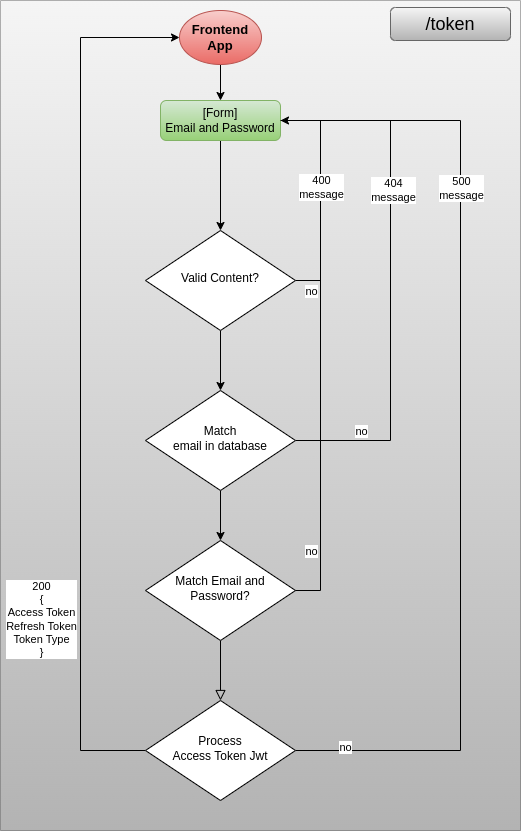

The diagram above was exported from draw.io. Its source (the exported page's mxGraphModel, read from the mxfile embedded in the PNG):
<mxGraphModel dx="1434" dy="709" grid="1" gridSize="10" guides="1" tooltips="1" connect="1" arrows="1" fold="1" page="1" pageScale="1" pageWidth="827" pageHeight="1169" math="0" shadow="0">
  <root>
    <mxCell id="WIyWlLk6GJQsqaUBKTNV-0" />
    <mxCell id="WIyWlLk6GJQsqaUBKTNV-1" parent="WIyWlLk6GJQsqaUBKTNV-0" />
    <mxCell id="JyYdC3uKB0Vs1vUt6AIF-38" value="" style="shape=table;startSize=0;container=1;collapsible=0;childLayout=tableLayout;rounded=0;glass=0;labelBackgroundColor=none;fillColor=#f5f5f5;gradientColor=#b3b3b3;strokeColor=#666666;movable=0;resizable=0;rotatable=0;deletable=0;editable=0;locked=1;connectable=0;" parent="WIyWlLk6GJQsqaUBKTNV-1" vertex="1">
      <mxGeometry width="520" height="830" as="geometry" />
    </mxCell>
    <mxCell id="JyYdC3uKB0Vs1vUt6AIF-39" value="" style="shape=tableRow;horizontal=0;startSize=0;swimlaneHead=0;swimlaneBody=0;strokeColor=inherit;top=0;left=0;bottom=0;right=0;collapsible=0;dropTarget=0;fillColor=none;points=[[0,0.5],[1,0.5]];portConstraint=eastwest;rounded=0;glass=0;labelBackgroundColor=none;fontColor=#000000;" parent="JyYdC3uKB0Vs1vUt6AIF-38" vertex="1">
      <mxGeometry width="520" height="830" as="geometry" />
    </mxCell>
    <mxCell id="JyYdC3uKB0Vs1vUt6AIF-40" value="" style="shape=partialRectangle;html=1;whiteSpace=wrap;connectable=0;strokeColor=#666666;overflow=hidden;fillColor=#f5f5f5;top=0;left=0;bottom=0;right=0;pointerEvents=1;rounded=0;glass=0;labelBackgroundColor=none;gradientColor=#b3b3b3;" parent="JyYdC3uKB0Vs1vUt6AIF-39" vertex="1">
      <mxGeometry width="520" height="830" as="geometry">
        <mxRectangle width="520" height="830" as="alternateBounds" />
      </mxGeometry>
    </mxCell>
    <mxCell id="WIyWlLk6GJQsqaUBKTNV-4" value="" style="rounded=0;html=1;jettySize=auto;orthogonalLoop=1;fontSize=11;endArrow=block;endFill=0;endSize=8;strokeWidth=1;shadow=0;labelBackgroundColor=none;edgeStyle=orthogonalEdgeStyle;fontColor=#000000;" parent="WIyWlLk6GJQsqaUBKTNV-1" source="WIyWlLk6GJQsqaUBKTNV-6" target="WIyWlLk6GJQsqaUBKTNV-10" edge="1">
      <mxGeometry x="-0.1594" y="-10" relative="1" as="geometry">
        <mxPoint as="offset" />
      </mxGeometry>
    </mxCell>
    <mxCell id="WIyWlLk6GJQsqaUBKTNV-6" value="Match Email and Password?" style="rhombus;whiteSpace=wrap;html=1;shadow=0;fontFamily=Helvetica;fontSize=12;align=center;strokeWidth=1;spacing=6;spacingTop=-4;fontColor=#000000;" parent="WIyWlLk6GJQsqaUBKTNV-1" vertex="1">
      <mxGeometry x="145" y="540" width="150" height="100" as="geometry" />
    </mxCell>
    <mxCell id="JyYdC3uKB0Vs1vUt6AIF-0" style="edgeStyle=orthogonalEdgeStyle;rounded=0;orthogonalLoop=1;jettySize=auto;html=1;entryX=1;entryY=0.5;entryDx=0;entryDy=0;exitX=1;exitY=0.5;exitDx=0;exitDy=0;endArrow=none;endFill=0;fontColor=#000000;fillColor=none;" parent="WIyWlLk6GJQsqaUBKTNV-1" source="WIyWlLk6GJQsqaUBKTNV-6" target="JyYdC3uKB0Vs1vUt6AIF-7" edge="1">
      <mxGeometry relative="1" as="geometry">
        <mxPoint x="400" y="240" as="sourcePoint" />
        <mxPoint x="280" y="110" as="targetPoint" />
        <Array as="points">
          <mxPoint x="320" y="590" />
          <mxPoint x="320" y="120" />
        </Array>
      </mxGeometry>
    </mxCell>
    <mxCell id="JyYdC3uKB0Vs1vUt6AIF-3" value="no" style="edgeLabel;html=1;align=center;verticalAlign=middle;resizable=0;points=[];fontColor=#000000;" parent="JyYdC3uKB0Vs1vUt6AIF-0" vertex="1" connectable="0">
      <mxGeometry x="-0.6055" y="1" relative="1" as="geometry">
        <mxPoint x="-9" y="41" as="offset" />
      </mxGeometry>
    </mxCell>
    <mxCell id="JyYdC3uKB0Vs1vUt6AIF-30" style="edgeStyle=orthogonalEdgeStyle;rounded=0;orthogonalLoop=1;jettySize=auto;html=1;entryX=0;entryY=0.5;entryDx=0;entryDy=0;fontColor=#000000;endArrow=classic;endFill=1;fillColor=none;" parent="WIyWlLk6GJQsqaUBKTNV-1" source="WIyWlLk6GJQsqaUBKTNV-10" target="JyYdC3uKB0Vs1vUt6AIF-1" edge="1">
      <mxGeometry relative="1" as="geometry">
        <Array as="points">
          <mxPoint x="80" y="750" />
          <mxPoint x="80" y="37" />
        </Array>
      </mxGeometry>
    </mxCell>
    <mxCell id="JyYdC3uKB0Vs1vUt6AIF-36" value="200&lt;br&gt;{&lt;br&gt;Access Token&lt;br&gt;Refresh Token&lt;br&gt;Token Type&lt;br&gt;}" style="edgeLabel;html=1;align=center;verticalAlign=middle;resizable=0;points=[];fontColor=#000000;" parent="JyYdC3uKB0Vs1vUt6AIF-30" vertex="1" connectable="0">
      <mxGeometry x="-0.55" y="-1" relative="1" as="geometry">
        <mxPoint x="-41" as="offset" />
      </mxGeometry>
    </mxCell>
    <mxCell id="JyYdC3uKB0Vs1vUt6AIF-31" style="edgeStyle=orthogonalEdgeStyle;rounded=0;orthogonalLoop=1;jettySize=auto;html=1;fontColor=#000000;endArrow=none;endFill=0;fillColor=none;" parent="WIyWlLk6GJQsqaUBKTNV-1" source="WIyWlLk6GJQsqaUBKTNV-10" edge="1">
      <mxGeometry relative="1" as="geometry">
        <mxPoint x="280" y="120" as="targetPoint" />
        <Array as="points">
          <mxPoint x="460" y="750" />
          <mxPoint x="460" y="120" />
        </Array>
      </mxGeometry>
    </mxCell>
    <mxCell id="JyYdC3uKB0Vs1vUt6AIF-32" value="no" style="edgeLabel;html=1;align=center;verticalAlign=middle;resizable=0;points=[];fontColor=#000000;" parent="JyYdC3uKB0Vs1vUt6AIF-31" vertex="1" connectable="0">
      <mxGeometry x="-0.9035" y="-3" relative="1" as="geometry">
        <mxPoint x="2" y="-7" as="offset" />
      </mxGeometry>
    </mxCell>
    <mxCell id="JyYdC3uKB0Vs1vUt6AIF-33" value="500&lt;br&gt;message" style="edgeLabel;html=1;align=center;verticalAlign=middle;resizable=0;points=[];fontColor=#000000;" parent="JyYdC3uKB0Vs1vUt6AIF-31" vertex="1" connectable="0">
      <mxGeometry x="0.4817" relative="1" as="geometry">
        <mxPoint y="-6" as="offset" />
      </mxGeometry>
    </mxCell>
    <mxCell id="WIyWlLk6GJQsqaUBKTNV-10" value="Process &lt;br&gt;Access Token Jwt" style="rhombus;whiteSpace=wrap;html=1;shadow=0;fontFamily=Helvetica;fontSize=12;align=center;strokeWidth=1;spacing=6;spacingTop=-4;fontColor=#000000;" parent="WIyWlLk6GJQsqaUBKTNV-1" vertex="1">
      <mxGeometry x="145" y="700" width="150" height="100" as="geometry" />
    </mxCell>
    <mxCell id="JyYdC3uKB0Vs1vUt6AIF-8" style="edgeStyle=orthogonalEdgeStyle;rounded=0;orthogonalLoop=1;jettySize=auto;html=1;entryX=0.5;entryY=0;entryDx=0;entryDy=0;fontColor=#000000;endArrow=classic;endFill=1;fillColor=none;" parent="WIyWlLk6GJQsqaUBKTNV-1" source="JyYdC3uKB0Vs1vUt6AIF-1" target="JyYdC3uKB0Vs1vUt6AIF-7" edge="1">
      <mxGeometry relative="1" as="geometry" />
    </mxCell>
    <mxCell id="JyYdC3uKB0Vs1vUt6AIF-1" value="&lt;span style=&quot;font-family: Helvetica; font-size: 13px; font-style: normal; font-variant-ligatures: normal; font-variant-caps: normal; letter-spacing: normal; orphans: 2; text-align: center; text-indent: 0px; text-transform: none; widows: 2; word-spacing: 0px; -webkit-text-stroke-width: 0px; text-decoration-thickness: initial; text-decoration-style: initial; text-decoration-color: initial; float: none; display: inline !important;&quot;&gt;Frontend App&lt;/span&gt;" style="ellipse;whiteSpace=wrap;html=1;fillColor=#f8cecc;gradientColor=#ea6b66;strokeColor=#b85450;fontColor=#000000;labelBackgroundColor=none;fontSize=13;fontStyle=1" parent="WIyWlLk6GJQsqaUBKTNV-1" vertex="1">
      <mxGeometry x="179" y="10" width="82" height="54" as="geometry" />
    </mxCell>
    <mxCell id="JyYdC3uKB0Vs1vUt6AIF-9" style="edgeStyle=orthogonalEdgeStyle;rounded=0;orthogonalLoop=1;jettySize=auto;html=1;fontColor=#000000;endArrow=classic;endFill=1;fillColor=none;" parent="WIyWlLk6GJQsqaUBKTNV-1" edge="1">
      <mxGeometry relative="1" as="geometry">
        <mxPoint x="220" y="140" as="sourcePoint" />
        <mxPoint x="220" y="230" as="targetPoint" />
      </mxGeometry>
    </mxCell>
    <mxCell id="JyYdC3uKB0Vs1vUt6AIF-7" value="[Form]&lt;br&gt;Email and Password" style="rounded=1;whiteSpace=wrap;html=1;fontSize=12;glass=0;strokeWidth=1;shadow=0;fillColor=#d5e8d4;gradientColor=#97d077;strokeColor=#82b366;" parent="WIyWlLk6GJQsqaUBKTNV-1" vertex="1">
      <mxGeometry x="160" y="100" width="120" height="40" as="geometry" />
    </mxCell>
    <mxCell id="JyYdC3uKB0Vs1vUt6AIF-14" style="edgeStyle=orthogonalEdgeStyle;rounded=0;orthogonalLoop=1;jettySize=auto;html=1;fontColor=#000000;endArrow=classic;endFill=1;exitX=0.5;exitY=1;exitDx=0;exitDy=0;fillColor=none;" parent="WIyWlLk6GJQsqaUBKTNV-1" source="JyYdC3uKB0Vs1vUt6AIF-12" target="JyYdC3uKB0Vs1vUt6AIF-22" edge="1">
      <mxGeometry relative="1" as="geometry">
        <mxPoint x="205" y="290" as="sourcePoint" />
        <Array as="points" />
      </mxGeometry>
    </mxCell>
    <mxCell id="JyYdC3uKB0Vs1vUt6AIF-16" style="edgeStyle=orthogonalEdgeStyle;rounded=0;orthogonalLoop=1;jettySize=auto;html=1;entryX=1;entryY=0.5;entryDx=0;entryDy=0;fontColor=#000000;endArrow=classic;endFill=1;fillColor=none;" parent="WIyWlLk6GJQsqaUBKTNV-1" source="JyYdC3uKB0Vs1vUt6AIF-12" target="JyYdC3uKB0Vs1vUt6AIF-7" edge="1">
      <mxGeometry relative="1" as="geometry">
        <Array as="points">
          <mxPoint x="320" y="280" />
          <mxPoint x="320" y="120" />
        </Array>
      </mxGeometry>
    </mxCell>
    <mxCell id="JyYdC3uKB0Vs1vUt6AIF-17" value="no" style="edgeLabel;html=1;align=center;verticalAlign=middle;resizable=0;points=[];fontColor=#000000;" parent="JyYdC3uKB0Vs1vUt6AIF-16" vertex="1" connectable="0">
      <mxGeometry x="-0.8547" y="-1" relative="1" as="geometry">
        <mxPoint x="-1" y="9" as="offset" />
      </mxGeometry>
    </mxCell>
    <mxCell id="JyYdC3uKB0Vs1vUt6AIF-19" value="400&lt;br&gt;message" style="edgeLabel;html=1;align=center;verticalAlign=middle;resizable=0;points=[];fontColor=#000000;" parent="JyYdC3uKB0Vs1vUt6AIF-16" vertex="1" connectable="0">
      <mxGeometry x="-0.0494" y="-2" relative="1" as="geometry">
        <mxPoint x="-2" y="-12" as="offset" />
      </mxGeometry>
    </mxCell>
    <mxCell id="JyYdC3uKB0Vs1vUt6AIF-12" value="Valid Content?" style="rhombus;whiteSpace=wrap;html=1;shadow=0;fontFamily=Helvetica;fontSize=12;align=center;strokeWidth=1;spacing=6;spacingTop=-4;fontColor=#000000;" parent="WIyWlLk6GJQsqaUBKTNV-1" vertex="1">
      <mxGeometry x="145" y="230" width="150" height="100" as="geometry" />
    </mxCell>
    <mxCell id="JyYdC3uKB0Vs1vUt6AIF-23" style="edgeStyle=orthogonalEdgeStyle;rounded=0;orthogonalLoop=1;jettySize=auto;html=1;fontColor=#000000;endArrow=none;endFill=0;fillColor=none;" parent="WIyWlLk6GJQsqaUBKTNV-1" source="JyYdC3uKB0Vs1vUt6AIF-22" edge="1">
      <mxGeometry relative="1" as="geometry">
        <mxPoint x="280" y="120" as="targetPoint" />
        <Array as="points">
          <mxPoint x="390" y="440" />
          <mxPoint x="390" y="120" />
        </Array>
      </mxGeometry>
    </mxCell>
    <mxCell id="JyYdC3uKB0Vs1vUt6AIF-24" value="no" style="edgeLabel;html=1;align=center;verticalAlign=middle;resizable=0;points=[];fontColor=#000000;" parent="JyYdC3uKB0Vs1vUt6AIF-23" vertex="1" connectable="0">
      <mxGeometry x="-0.8772" y="-3" relative="1" as="geometry">
        <mxPoint x="33" y="-13" as="offset" />
      </mxGeometry>
    </mxCell>
    <mxCell id="JyYdC3uKB0Vs1vUt6AIF-27" value="404&lt;br&gt;message" style="edgeLabel;html=1;align=center;verticalAlign=middle;resizable=0;points=[];fontColor=#000000;" parent="JyYdC3uKB0Vs1vUt6AIF-23" vertex="1" connectable="0">
      <mxGeometry x="0.0556" y="-2" relative="1" as="geometry">
        <mxPoint y="-69" as="offset" />
      </mxGeometry>
    </mxCell>
    <mxCell id="JyYdC3uKB0Vs1vUt6AIF-25" style="edgeStyle=orthogonalEdgeStyle;rounded=0;orthogonalLoop=1;jettySize=auto;html=1;entryX=0.5;entryY=0;entryDx=0;entryDy=0;fontColor=#000000;endArrow=classic;endFill=1;fillColor=none;" parent="WIyWlLk6GJQsqaUBKTNV-1" source="JyYdC3uKB0Vs1vUt6AIF-22" target="WIyWlLk6GJQsqaUBKTNV-6" edge="1">
      <mxGeometry relative="1" as="geometry" />
    </mxCell>
    <mxCell id="JyYdC3uKB0Vs1vUt6AIF-22" value="Match&lt;br&gt;email in database" style="rhombus;whiteSpace=wrap;html=1;shadow=0;fontFamily=Helvetica;fontSize=12;align=center;strokeWidth=1;spacing=6;spacingTop=-4;rounded=0;verticalAlign=middle;fontColor=#000000;" parent="WIyWlLk6GJQsqaUBKTNV-1" vertex="1">
      <mxGeometry x="145" y="390" width="150" height="100" as="geometry" />
    </mxCell>
    <mxCell id="JyYdC3uKB0Vs1vUt6AIF-43" value="/token" style="rounded=1;whiteSpace=wrap;html=1;glass=0;labelBackgroundColor=none;labelBorderColor=none;fontSize=18;fillColor=#f5f5f5;gradientColor=#b3b3b3;strokeColor=#666666;" parent="WIyWlLk6GJQsqaUBKTNV-1" vertex="1">
      <mxGeometry x="390" y="7" width="120" height="33" as="geometry" />
    </mxCell>
  </root>
</mxGraphModel>